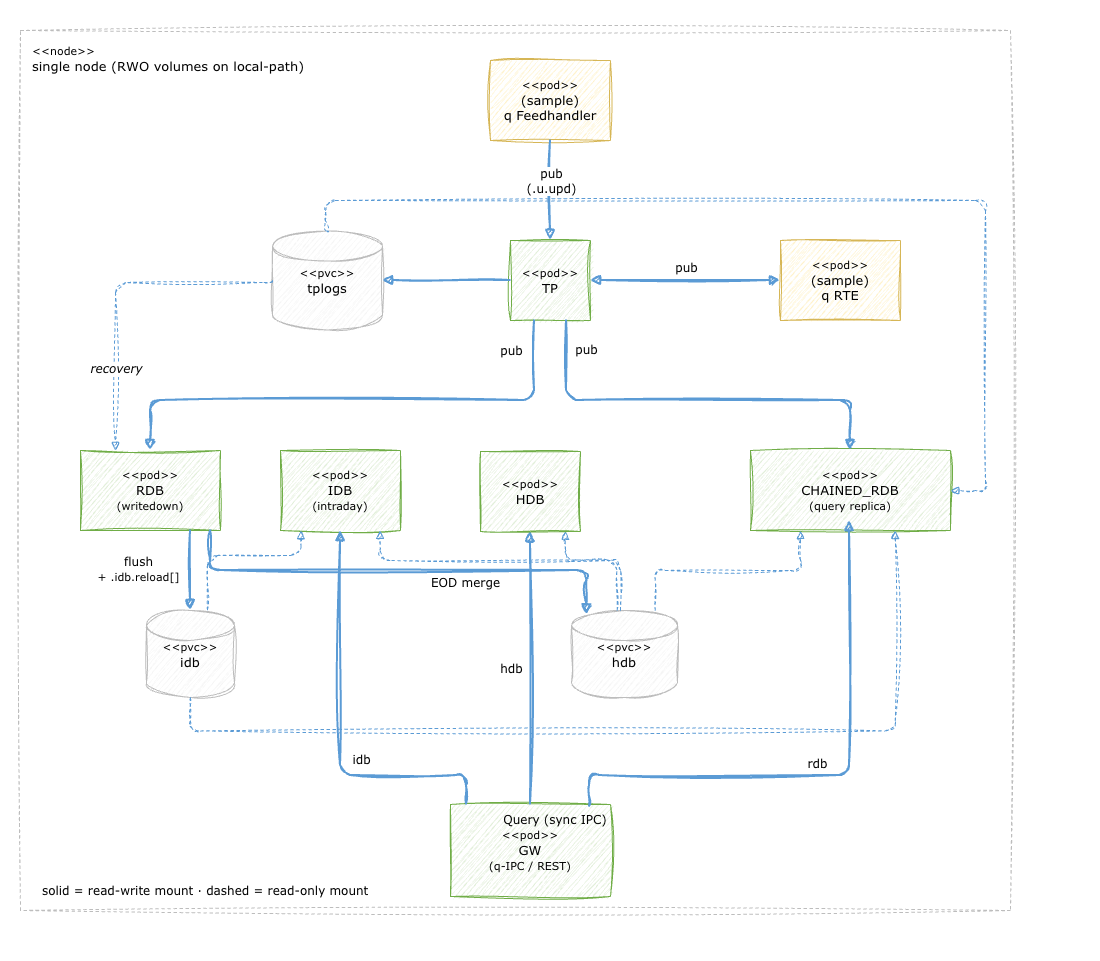

The diagram above was exported from draw.io. Its source (the exported page's mxGraphModel, read from the mxfile embedded in the PNG):
<mxGraphModel dx="1321" dy="1564" grid="0" gridSize="10" guides="1" tooltips="1" connect="1" arrows="1" fold="0" page="0" pageScale="1" pageWidth="1100" pageHeight="960" math="0" shadow="0">
  <root>
    <mxCell id="0" />
    <mxCell id="1" parent="0" />
    <mxCell id="bg" parent="1" style="rounded=0;fillColor=#FFFFFF;strokeColor=none;sketch=0" value="" vertex="1">
      <mxGeometry height="960" width="1100" as="geometry" />
    </mxCell>
    <mxCell id="node" parent="1" style="sketch=1;curveFitting=1;jiggle=2;hachureGap=4;shape=mxgraph.basic.rect;rounded=1;arcSize=2;fillColor=none;strokeColor=#BDBDBD;dashed=1;fontFamily=Verdana;fontSize=13;" value="" vertex="1">
      <mxGeometry height="880" width="990" x="20" y="30" as="geometry" />
    </mxCell>
    <mxCell id="node-lbl" parent="1" style="sketch=1;text;html=1;whiteSpace=wrap;strokeColor=none;fillColor=none;align=left;verticalAlign=middle;fontFamily=Verdana;fontSize=13;" value="&lt;font style=&quot;font-size:11px;&quot;&gt;&amp;lt;&amp;lt;node&amp;gt;&amp;gt;&lt;/font&gt;&lt;div&gt;single node (RWO volumes on local-path)&lt;/div&gt;" vertex="1">
      <mxGeometry height="44" width="300" x="30" y="36" as="geometry" />
    </mxCell>
    <mxCell id="fh" parent="1" style="sketch=1;curveFitting=1;jiggle=2;hachureGap=4;shape=mxgraph.basic.rect;rounded=1;arcSize=10;whiteSpace=wrap;html=1;fillColor=#FFF2CC;strokeColor=#D6B656;fontFamily=Verdana;fontSize=13;" value="&lt;font style=&quot;font-size:11px;&quot;&gt;&amp;lt;&amp;lt;pod&amp;gt;&amp;gt;&lt;/font&gt;&lt;div&gt;(sample)&lt;/div&gt;&lt;div&gt;q Feedhandler&lt;/div&gt;" vertex="1">
      <mxGeometry height="80" width="120" x="490" y="60" as="geometry" />
    </mxCell>
    <mxCell id="tp" parent="1" style="sketch=1;curveFitting=1;jiggle=2;hachureGap=4;shape=mxgraph.basic.rect;rounded=1;arcSize=10;whiteSpace=wrap;html=1;fillColor=#E2EFDA;strokeColor=#70AD47;fontFamily=Verdana;fontSize=13;" value="&lt;font style=&quot;font-size:11px;&quot;&gt;&amp;lt;&amp;lt;pod&amp;gt;&amp;gt;&lt;/font&gt;&lt;div&gt;TP&lt;/div&gt;" vertex="1">
      <mxGeometry height="80" width="80" x="510" y="240" as="geometry" />
    </mxCell>
    <mxCell id="rte" parent="1" style="sketch=1;curveFitting=1;jiggle=2;hachureGap=4;shape=mxgraph.basic.rect;rounded=1;arcSize=10;whiteSpace=wrap;html=1;fillColor=#FFF2CC;strokeColor=#D6B656;fontFamily=Verdana;fontSize=13;" value="&lt;font style=&quot;font-size:11px;&quot;&gt;&amp;lt;&amp;lt;pod&amp;gt;&amp;gt;&lt;/font&gt;&lt;div&gt;(sample)&lt;/div&gt;&lt;div&gt;q RTE&lt;/div&gt;" vertex="1">
      <mxGeometry height="80" width="120" x="780" y="240" as="geometry" />
    </mxCell>
    <mxCell id="rdb" parent="1" style="sketch=1;curveFitting=1;jiggle=2;hachureGap=4;shape=mxgraph.basic.rect;rounded=1;arcSize=10;whiteSpace=wrap;html=1;fillColor=#E2EFDA;strokeColor=#70AD47;fontFamily=Verdana;fontSize=13;" value="&lt;font style=&quot;font-size:11px;&quot;&gt;&amp;lt;&amp;lt;pod&amp;gt;&amp;gt;&lt;/font&gt;&lt;div&gt;RDB&lt;/div&gt;&lt;div&gt;&lt;font style=&quot;font-size:11px;&quot;&gt;(writedown)&lt;/font&gt;&lt;/div&gt;" vertex="1">
      <mxGeometry height="80" width="140" x="80" y="450" as="geometry" />
    </mxCell>
    <mxCell id="idb" parent="1" style="sketch=1;curveFitting=1;jiggle=2;hachureGap=4;shape=mxgraph.basic.rect;rounded=1;arcSize=10;whiteSpace=wrap;html=1;fillColor=#E2EFDA;strokeColor=#70AD47;fontFamily=Verdana;fontSize=13;" value="&lt;font style=&quot;font-size:11px;&quot;&gt;&amp;lt;&amp;lt;pod&amp;gt;&amp;gt;&lt;/font&gt;&lt;div&gt;IDB&lt;/div&gt;&lt;div&gt;&lt;font style=&quot;font-size:11px;&quot;&gt;(intraday)&lt;/font&gt;&lt;/div&gt;" vertex="1">
      <mxGeometry height="80" width="120" x="280" y="450" as="geometry" />
    </mxCell>
    <mxCell id="hdb" parent="1" style="sketch=1;curveFitting=1;jiggle=2;hachureGap=4;shape=mxgraph.basic.rect;rounded=1;arcSize=10;whiteSpace=wrap;html=1;fillColor=#E2EFDA;strokeColor=#70AD47;fontFamily=Verdana;fontSize=13;" value="&lt;font style=&quot;font-size:11px;&quot;&gt;&amp;lt;&amp;lt;pod&amp;gt;&amp;gt;&lt;/font&gt;&lt;div&gt;HDB&lt;/div&gt;" vertex="1">
      <mxGeometry height="80" width="100" x="480" y="451" as="geometry" />
    </mxCell>
    <mxCell id="crdb" parent="1" style="sketch=1;curveFitting=1;jiggle=2;hachureGap=4;shape=mxgraph.basic.rect;rounded=1;arcSize=10;whiteSpace=wrap;html=1;fillColor=#E2EFDA;strokeColor=#70AD47;fontFamily=Verdana;fontSize=13;" value="&lt;font style=&quot;font-size:11px;&quot;&gt;&amp;lt;&amp;lt;pod&amp;gt;&amp;gt;&lt;/font&gt;&lt;div&gt;CHAINED_RDB&lt;/div&gt;&lt;div&gt;&lt;font style=&quot;font-size:11px;&quot;&gt;(query replica)&lt;/font&gt;&lt;/div&gt;" vertex="1">
      <mxGeometry height="80" width="200" x="750" y="450" as="geometry" />
    </mxCell>
    <mxCell id="gw" parent="1" style="sketch=1;curveFitting=1;jiggle=2;hachureGap=4;shape=mxgraph.basic.rect;rounded=1;arcSize=10;whiteSpace=wrap;html=1;fillColor=#E2EFDA;strokeColor=#70AD47;fontFamily=Verdana;fontSize=13;" value="&lt;font style=&quot;font-size:11px;&quot;&gt;&amp;lt;&amp;lt;pod&amp;gt;&amp;gt;&lt;/font&gt;&lt;div&gt;GW&lt;/div&gt;&lt;div&gt;&lt;font style=&quot;font-size:11px;&quot;&gt;(q-IPC / REST)&lt;/font&gt;&lt;/div&gt;" vertex="1">
      <mxGeometry height="92" width="160" x="450" y="804" as="geometry" />
    </mxCell>
    <mxCell id="tplogs" parent="1" style="sketch=1;curveFitting=1;jiggle=2;hachureGap=4;shape=cylinder3;whiteSpace=wrap;html=1;fillColor=#F5F5F5;strokeColor=#BDBDBD;fontFamily=Verdana;fontSize=13;" value="&lt;font style=&quot;font-size:11px;&quot;&gt;&amp;lt;&amp;lt;pvc&amp;gt;&amp;gt;&lt;/font&gt;&lt;div&gt;tplogs&lt;/div&gt;" vertex="1">
      <mxGeometry height="99" width="110" x="272" y="230.5" as="geometry" />
    </mxCell>
    <mxCell id="idbv" parent="1" style="sketch=1;curveFitting=1;jiggle=2;hachureGap=4;shape=cylinder3;whiteSpace=wrap;html=1;fillColor=#F5F5F5;strokeColor=#BDBDBD;fontFamily=Verdana;fontSize=13;" value="&lt;font style=&quot;font-size:11px;&quot;&gt;&amp;lt;&amp;lt;pvc&amp;gt;&amp;gt;&lt;/font&gt;&lt;div&gt;idb&lt;/div&gt;" vertex="1">
      <mxGeometry height="87" width="88" x="146" y="610" as="geometry" />
    </mxCell>
    <mxCell id="hdbv" parent="1" style="sketch=1;curveFitting=1;jiggle=2;hachureGap=4;shape=cylinder3;whiteSpace=wrap;html=1;fillColor=#F5F5F5;strokeColor=#BDBDBD;fontFamily=Verdana;fontSize=13;" value="&lt;font style=&quot;font-size:11px;&quot;&gt;&amp;lt;&amp;lt;pvc&amp;gt;&amp;gt;&lt;/font&gt;&lt;div&gt;hdb&lt;/div&gt;" vertex="1">
      <mxGeometry height="87" width="106" x="571" y="610" as="geometry" />
    </mxCell>
    <mxCell id="e-fh-tp" edge="1" parent="1" source="fh" style="edgeStyle=orthogonalEdgeStyle;rounded=1;sketch=1;curveFitting=1;jiggle=2;hachureGap=4;strokeColor=#5B9BD5;endArrow=block;endFill=1;html=1;strokeWidth=2;exitX=0.5;exitY=1;entryX=0.5;entryY=0;" target="tp">
      <mxGeometry relative="1" as="geometry" />
    </mxCell>
    <mxCell id="e-fh-tp-lbl" connectable="0" parent="e-fh-tp" style="sketch=1;edgeLabel;html=1;align=center;verticalAlign=middle;resizable=0;points=[];fontFamily=Verdana;fontSize=12;labelBackgroundColor=#FFFFFF;" value="pub&lt;div&gt;(.u.upd)&lt;/div&gt;" vertex="1">
      <mxGeometry relative="1" x="-0.2" as="geometry">
        <mxPoint as="offset" />
      </mxGeometry>
    </mxCell>
    <mxCell id="e-rte-tp" edge="1" parent="1" source="rte" style="edgeStyle=orthogonalEdgeStyle;rounded=1;sketch=1;curveFitting=1;jiggle=2;hachureGap=4;strokeColor=#5B9BD5;endArrow=block;endFill=1;html=1;strokeWidth=2;startArrow=block;startFill=1;exitX=0;exitY=0.5;entryX=1;entryY=0.5;" target="tp">
      <mxGeometry relative="1" as="geometry" />
    </mxCell>
    <mxCell id="e-rte-tp-lbl" connectable="0" parent="e-rte-tp" style="sketch=1;edgeLabel;html=1;align=center;verticalAlign=middle;resizable=0;points=[];fontFamily=Verdana;fontSize=12;labelBackgroundColor=#FFFFFF;" value="pub" vertex="1">
      <mxGeometry relative="1" as="geometry">
        <mxPoint y="-13" as="offset" />
      </mxGeometry>
    </mxCell>
    <mxCell id="e-tp-rdb" edge="1" parent="1" source="tp" style="edgeStyle=orthogonalEdgeStyle;rounded=1;sketch=1;curveFitting=1;jiggle=2;hachureGap=4;strokeColor=#5B9BD5;endArrow=block;endFill=1;html=1;strokeWidth=2;exitX=0.3;exitY=1;entryX=0.5;entryY=0;" target="rdb">
      <mxGeometry relative="1" as="geometry">
        <Array as="points">
          <mxPoint x="534" y="400" />
          <mxPoint x="150" y="400" />
        </Array>
      </mxGeometry>
    </mxCell>
    <mxCell id="e-tp-rdb-lbl" connectable="0" parent="e-tp-rdb" style="sketch=1;edgeLabel;html=1;align=center;verticalAlign=middle;resizable=0;points=[];fontFamily=Verdana;fontSize=12;labelBackgroundColor=#FFFFFF;" value="pub" vertex="1">
      <mxGeometry relative="1" x="-0.4" as="geometry">
        <mxPoint x="50" y="-50" as="offset" />
      </mxGeometry>
    </mxCell>
    <mxCell id="e-tp-crdb" edge="1" parent="1" source="tp" style="edgeStyle=orthogonalEdgeStyle;rounded=1;sketch=1;curveFitting=1;jiggle=2;hachureGap=4;strokeColor=#5B9BD5;endArrow=block;endFill=1;html=1;strokeWidth=2;exitX=0.7;exitY=1;entryX=0.5;entryY=0;" target="crdb">
      <mxGeometry relative="1" as="geometry">
        <Array as="points">
          <mxPoint x="566" y="400" />
          <mxPoint x="850" y="400" />
        </Array>
      </mxGeometry>
    </mxCell>
    <mxCell id="e-tp-crdb-lbl" connectable="0" parent="e-tp-crdb" style="sketch=1;edgeLabel;html=1;align=center;verticalAlign=middle;resizable=0;points=[];fontFamily=Verdana;fontSize=12;labelBackgroundColor=#FFFFFF;" value="pub" vertex="1">
      <mxGeometry relative="1" x="0.4" as="geometry">
        <mxPoint x="-191" y="-51" as="offset" />
      </mxGeometry>
    </mxCell>
    <mxCell id="e-tp-log" edge="1" parent="1" source="tp" style="edgeStyle=orthogonalEdgeStyle;rounded=1;sketch=1;curveFitting=1;jiggle=2;hachureGap=4;strokeColor=#5B9BD5;endArrow=block;endFill=1;html=1;strokeWidth=2;entryX=1;entryY=0.5;" target="tplogs">
      <mxGeometry relative="1" x="0.0606" as="geometry" />
    </mxCell>
    <mxCell id="e-log-rdb" edge="1" parent="1" source="tplogs" style="edgeStyle=orthogonalEdgeStyle;rounded=1;sketch=1;curveFitting=1;jiggle=2;hachureGap=4;strokeColor=#5B9BD5;endArrow=block;endFill=1;html=1;strokeWidth=1;dashed=1;exitX=0;exitY=0.5;entryX=0.25;entryY=0;" target="rdb">
      <mxGeometry relative="1" as="geometry">
        <Array as="points">
          <mxPoint x="115" y="282" />
        </Array>
      </mxGeometry>
    </mxCell>
    <mxCell id="e-log-rdb-lbl" connectable="0" parent="e-log-rdb" style="sketch=1;edgeLabel;html=1;align=center;verticalAlign=middle;resizable=0;points=[];fontFamily=Verdana;fontSize=12;fontStyle=2;labelBackgroundColor=#FFFFFF;" value="recovery" vertex="1">
      <mxGeometry relative="1" x="0.5" as="geometry">
        <mxPoint as="offset" />
      </mxGeometry>
    </mxCell>
    <mxCell id="e-log-crdb" edge="1" parent="1" source="tplogs" style="edgeStyle=orthogonalEdgeStyle;rounded=1;sketch=1;curveFitting=1;jiggle=2;hachureGap=4;strokeColor=#5B9BD5;endArrow=block;endFill=1;html=1;strokeWidth=1;dashed=1;exitX=0.5;exitY=0;entryX=1;entryY=0.5;" target="crdb">
      <mxGeometry relative="1" as="geometry">
        <Array as="points">
          <mxPoint x="325" y="200" />
          <mxPoint x="985" y="200" />
          <mxPoint x="985" y="490" />
        </Array>
      </mxGeometry>
    </mxCell>
    <mxCell id="e-rdb-idbv" edge="1" parent="1" source="rdb" style="edgeStyle=orthogonalEdgeStyle;rounded=1;sketch=1;curveFitting=1;jiggle=2;hachureGap=4;strokeColor=#5B9BD5;endArrow=block;endFill=1;html=1;strokeWidth=2;exitX=0.786;exitY=1;" target="idbv">
      <mxGeometry relative="1" as="geometry" />
    </mxCell>
    <mxCell id="e-rdb-idbv-lbl" connectable="0" parent="e-rdb-idbv" style="sketch=1;edgeLabel;html=1;align=center;verticalAlign=middle;resizable=0;points=[];fontFamily=Verdana;fontSize=12;labelBackgroundColor=#FFFFFF;" value="flush&lt;div&gt;&lt;font style=&quot;font-size:11px;&quot;&gt;+ .idb.reload[]&lt;/font&gt;&lt;/div&gt;" vertex="1">
      <mxGeometry relative="1" x="-0.15" as="geometry">
        <mxPoint x="-53" y="4" as="offset" />
      </mxGeometry>
    </mxCell>
    <mxCell id="e-rdb-hdbv" edge="1" parent="1" source="rdb" style="edgeStyle=orthogonalEdgeStyle;rounded=1;sketch=1;curveFitting=1;jiggle=2;hachureGap=4;strokeColor=#5B9BD5;endArrow=block;endFill=1;html=1;strokeWidth=2;exitX=0.93;exitY=1;entryX=0.145;entryY=0;entryDx=0;entryDy=4.35;entryPerimeter=0;" target="hdbv">
      <mxGeometry relative="1" x="-0.0186" as="geometry" />
    </mxCell>
    <mxCell id="e-rdb-hdbv-lbl" connectable="0" parent="e-rdb-hdbv" style="sketch=1;edgeLabel;html=1;align=center;verticalAlign=middle;resizable=0;points=[];fontFamily=Verdana;fontSize=12;labelBackgroundColor=#FFFFFF;" value="EOD merge" vertex="1">
      <mxGeometry relative="1" x="0.2767" as="geometry">
        <mxPoint y="12" as="offset" />
      </mxGeometry>
    </mxCell>
    <mxCell id="e-idbv-idb" edge="1" parent="1" source="idbv" style="edgeStyle=orthogonalEdgeStyle;rounded=1;sketch=1;curveFitting=1;jiggle=2;hachureGap=4;strokeColor=#5B9BD5;endArrow=block;endFill=1;html=1;strokeWidth=1;dashed=1;exitX=0.692;exitY=-0.008;entryX=0.17;entryY=1;exitDx=0;exitDy=0;exitPerimeter=0;" target="idb">
      <mxGeometry relative="1" x="0.1239" as="geometry">
        <Array as="points">
          <mxPoint x="206.9" y="554.9" />
          <mxPoint x="300.4" y="554.9" />
        </Array>
      </mxGeometry>
    </mxCell>
    <mxCell id="e-idbv-crdb" edge="1" parent="1" source="idbv" style="edgeStyle=orthogonalEdgeStyle;rounded=1;sketch=1;curveFitting=1;jiggle=2;hachureGap=4;strokeColor=#5B9BD5;endArrow=block;endFill=1;html=1;strokeWidth=1;dashed=1;exitX=0.5;exitY=1;exitDx=0;exitDy=0;exitPerimeter=0;" target="crdb">
      <mxGeometry relative="1" x="0.0048" as="geometry">
        <Array as="points">
          <mxPoint x="190" y="730.4" />
          <mxPoint x="894.7" y="730.4" />
        </Array>
        <mxPoint x="188" y="717" as="sourcePoint" />
        <mxPoint x="918" y="550" as="targetPoint" />
      </mxGeometry>
    </mxCell>
    <mxCell id="e-hdbv-idb" edge="1" parent="1" source="hdbv" style="edgeStyle=orthogonalEdgeStyle;rounded=1;sketch=1;curveFitting=1;jiggle=2;hachureGap=4;strokeColor=#5B9BD5;endArrow=block;endFill=1;html=1;strokeWidth=1;dashed=1;entryX=0.83;entryY=1;" target="idb">
      <mxGeometry relative="1" x="-0.0101" as="geometry">
        <Array as="points">
          <mxPoint x="620" y="560" />
          <mxPoint x="379.6" y="560" />
        </Array>
      </mxGeometry>
    </mxCell>
    <mxCell id="e-hdbv-hdb" edge="1" parent="1" source="hdbv" style="edgeStyle=orthogonalEdgeStyle;rounded=1;sketch=1;curveFitting=1;jiggle=2;hachureGap=4;strokeColor=#5B9BD5;endArrow=block;endFill=1;html=1;strokeWidth=1;dashed=1;entryX=0.85;entryY=1;" target="hdb">
      <mxGeometry relative="1" x="-0.0046" as="geometry">
        <Array as="points">
          <mxPoint x="616.6" y="559.3" />
          <mxPoint x="565" y="559.3" />
        </Array>
      </mxGeometry>
    </mxCell>
    <mxCell id="e-hdbv-crdb" edge="1" parent="1" source="hdbv" style="edgeStyle=orthogonalEdgeStyle;rounded=1;sketch=1;curveFitting=1;jiggle=2;hachureGap=4;strokeColor=#5B9BD5;endArrow=block;endFill=1;html=1;strokeWidth=1;dashed=1;exitX=0.79;exitY=0;entryX=0.25;entryY=1;" target="crdb">
      <mxGeometry relative="1" as="geometry" />
    </mxCell>
    <mxCell id="e-gw-crdb" edge="1" parent="1" source="gw" style="edgeStyle=orthogonalEdgeStyle;rounded=1;sketch=1;curveFitting=1;jiggle=2;hachureGap=4;strokeColor=#5B9BD5;endArrow=block;endFill=1;html=1;strokeWidth=2;exitX=0.869;exitY=0.022;entryX=0.5;entryY=1;exitDx=0;exitDy=0;exitPerimeter=0;">
      <mxGeometry relative="1" x="0.0295" as="geometry">
        <Array as="points">
          <mxPoint x="589" y="775" />
          <mxPoint x="849" y="775" />
        </Array>
        <mxPoint x="592.9999999999995" y="794.0000000000005" as="sourcePoint" />
        <mxPoint x="849" y="520" as="targetPoint" />
      </mxGeometry>
    </mxCell>
    <mxCell id="e-gw-crdb-lbl" connectable="0" parent="e-gw-crdb" style="sketch=1;edgeLabel;html=1;align=center;verticalAlign=middle;resizable=0;points=[];fontFamily=Verdana;fontSize=12;labelBackgroundColor=#FFFFFF;" value="rdb" vertex="1">
      <mxGeometry relative="1" x="0.0295" as="geometry">
        <mxPoint x="-22" y="-12" as="offset" />
      </mxGeometry>
    </mxCell>
    <mxCell id="e-gw-idb" edge="1" parent="1" source="gw" style="edgeStyle=orthogonalEdgeStyle;rounded=1;sketch=1;curveFitting=1;jiggle=2;hachureGap=4;strokeColor=#5B9BD5;endArrow=block;endFill=1;html=1;strokeWidth=2;exitX=0.1;exitY=0;entryX=0.5;entryY=1;" target="idb">
      <mxGeometry relative="1" x="-0.1204" as="geometry">
        <Array as="points">
          <mxPoint x="466" y="775" />
          <mxPoint x="340" y="775" />
        </Array>
      </mxGeometry>
    </mxCell>
    <mxCell id="e-gw-idb-lbl" connectable="0" parent="e-gw-idb" style="sketch=1;edgeLabel;html=1;align=center;verticalAlign=middle;resizable=0;points=[];fontFamily=Verdana;fontSize=12;labelBackgroundColor=#FFFFFF;" value="idb" vertex="1">
      <mxGeometry relative="1" x="-0.1204" as="geometry">
        <mxPoint x="20" y="6" as="offset" />
      </mxGeometry>
    </mxCell>
    <mxCell id="e-gw-hdb" edge="1" parent="1" source="gw" style="edgeStyle=orthogonalEdgeStyle;rounded=1;sketch=1;curveFitting=1;jiggle=2;hachureGap=4;strokeColor=#5B9BD5;endArrow=block;endFill=1;html=1;strokeWidth=2;exitX=0.5;exitY=0;entryX=0.5;entryY=1;" target="hdb">
      <mxGeometry relative="1" as="geometry" />
    </mxCell>
    <mxCell id="e-gw-hdb-lbl" connectable="0" parent="e-gw-hdb" style="sketch=1;edgeLabel;html=1;align=center;verticalAlign=middle;resizable=0;points=[];fontFamily=Verdana;fontSize=12;labelBackgroundColor=#FFFFFF;" value="hdb" vertex="1">
      <mxGeometry relative="1" as="geometry">
        <mxPoint x="-20" y="1" as="offset" />
      </mxGeometry>
    </mxCell>
    <mxCell id="query-lbl" parent="1" style="sketch=1;text;html=1;whiteSpace=wrap;strokeColor=none;fillColor=none;align=center;verticalAlign=middle;fontFamily=Verdana;fontSize=12;" value="Query (sync IPC)" vertex="1">
      <mxGeometry height="20" width="160" x="475" y="810" as="geometry" />
    </mxCell>
    <mxCell id="legend" parent="1" style="sketch=1;text;html=1;whiteSpace=wrap;strokeColor=none;fillColor=none;align=left;verticalAlign=middle;fontFamily=Verdana;fontSize=12;" value="solid = read-write mount · dashed = read-only mount" vertex="1">
      <mxGeometry height="22" width="420" x="40" y="880" as="geometry" />
    </mxCell>
  </root>
</mxGraphModel>